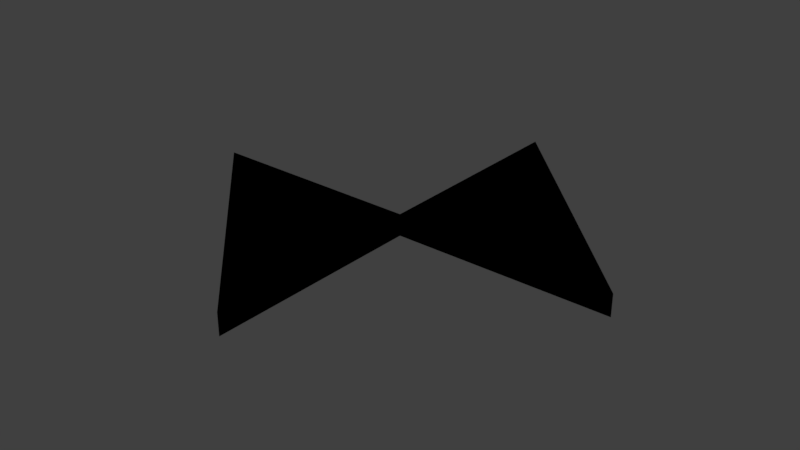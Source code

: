 # Source: Calibration.blend  (saved by Blender 2.78.0; exported with 4.5.12 LTS)
import bpy
from mathutils import Matrix  # noqa: F401  (used for matrix-valued properties, if any)

bpy.ops.wm.read_factory_settings(use_empty=True)
scene = bpy.context.scene
scene.name = 'Scene'

# ---- collections
col_collection_1 = bpy.data.collections.new('Collection 1'); scene.collection.children.link(col_collection_1)

# ---- images (referenced by path relative to the original .blend; pixels are not part of the script)
import os
ASSET_DIR = os.environ.get("B2B_ASSET_DIR", "")  # directory of the original .blend (textures are referenced by path, not embedded)
HERE = os.path.dirname(os.path.abspath(__file__))  # packed textures are extracted next to this script under _unpacked/

def load_image(name, relpath, width, height, colorspace="sRGB"):
    """Load a texture the original file referenced (path relative to the .blend, or extracted next to this script)."""
    p = next((c for c in (os.path.join(HERE, relpath), os.path.join(ASSET_DIR, relpath)) if relpath and os.path.exists(c)), "")
    if p:
        img = bpy.data.images.load(p, check_existing=True)
        img.name = name
    else:  # same state as the original file: an image datablock whose file is absent (Cycles renders it pink)
        img = bpy.data.images.new(name, width, height)
        img.source = "FILE"
        img.filepath = "//" + (relpath or name)
    img.colorspace_settings.name = colorspace
    return img
img_uvcallibration = load_image('uvCallibration', 'uvCallibration.bmp', 1024, 1024, 'sRGB')

# ---- materials (node trees are filled in below, after node groups)
mat_material_001 = bpy.data.materials.new('Material.001')
mat_material_001.alpha_threshold = 0.0
mat_material_001.roughness = 0.5

# ---- material node trees
mat_material_001.use_nodes = True; mat_material_001.node_tree.nodes.clear()
_N = mat_material_001.node_tree.nodes; _L = mat_material_001.node_tree.links
n0 = _N.new('NodeUndefined'); n0.name = 'Output'; n0.location = (300, 300)
n0.inputs[1].default_value = 1.0
n1 = _N.new('NodeUndefined'); n1.name = 'Material'; n1.location = (10, 300)
n1.inputs[0].default_value = (0.0, 0.0, 0.0, 1.0)
n1.inputs[1].default_value = (0.0, 0.0, 0.0, 1.0)
n1.inputs[2].default_value = 0.0
n1.inputs[3].default_value = (0.0, 0.0, 0.0)
n2 = _N.new('ShaderNodeTexImage'); n2.name = 'Image Texture'; n2.location = (-267, 282)
n2.width = 140
n2.image = img_uvcallibration
_L.new(n1.outputs[0], n0.inputs[0])

# ---- world
world_world = bpy.data.worlds.new('World'); scene.world = world_world
world_world.color = (0.05088, 0.05088, 0.05088)
world_world.use_sun_shadow = False
world_world.sun_shadow_jitter_overblur = 0.0
world_world.cycles.sampling_method = 'MANUAL'

# ---- meshes
me_callibration_model = bpy.data.meshes.new('Callibration model')
me_callibration_model.from_pydata([(0.0, -2.54, 0.0), (0.0, 0.0, 0.0), (0.0, -2.54, 2.54), (0.0, 0.0, 2.54), (-2.54, 0.0, 0.0), (-2.54, 0.0, 2.54), (0.0, 2.54, 0.0), (0.0, 2.54, 2.54), (2.54, 0.0, 0.0), (2.54, 0.0, 2.54)], [], [(0, 1, 2), (2, 1, 3), (4, 0, 5), (5, 0, 2), (1, 4, 3), (3, 4, 5), (3, 5, 2), (4, 1, 0), (6, 1, 7), (7, 1, 3), (8, 6, 9), (9, 6, 7), (1, 8, 3), (3, 8, 9), (3, 9, 7), (8, 1, 6)])
_uv = me_callibration_model.uv_layers.new(name='UVMap')
_uv.uv.foreach_set('vector', [0.3455, 0.3576, 0.3455, 0.1837, 0.6545, 0.3576, 0.6545, 0.3576, 0.3455, 0.1837, 0.6545, 0.1837, 0.01217, 0.7249, 0.01217, 0.377, 0.3212, 0.7249, 0.3212, 0.7249, 0.01217, 0.377, 0.3212, 0.377, 0.3455, 0.1837, 0.3455, 0.009686, 0.6545, 0.1837, 0.6545, 0.1837, 0.3455, 0.009686, 0.6545, 0.009686, 0.9878, 0.2751, 0.9878, 0.5211, 0.6788, 0.2751, 0.01217, 0.7443, 0.3212, 0.7443, 0.3212, 0.9903, 0.3212, 0.009686, 0.3212, 0.1837, 0.01217, 0.009686, 0.01217, 0.009686, 0.3212, 0.1837, 0.01217, 0.1837, 0.6545, 0.377, 0.6545, 0.7249, 0.3455, 0.377, 0.3455, 0.377, 0.6545, 0.7249, 0.3455, 0.7249, 0.3212, 0.1837, 0.3212, 0.3576, 0.01217, 0.1837, 0.01217, 0.1837, 0.3212, 0.3576, 0.01217, 0.3576, 0.9878, 0.7865, 0.6788, 0.7865, 0.9878, 0.5405, 0.9878, 0.009686, 0.9878, 0.2557, 0.6788, 0.2557])
_ca = me_callibration_model.color_attributes.new('Col', 'BYTE_COLOR', 'CORNER')
_ca.data.foreach_set('color', [1.0, 1.0, 1.0, 1.0, 1.0, 1.0, 1.0, 1.0, 1.0, 1.0, 1.0, 1.0, 1.0, 1.0, 1.0, 1.0, 1.0, 1.0, 1.0, 1.0, 1.0, 1.0, 1.0, 1.0, 1.0, 1.0, 1.0, 1.0, 1.0, 1.0, 1.0, 1.0, 1.0, 1.0, 1.0, 1.0, 1.0, 1.0, 1.0, 1.0, 1.0, 1.0, 1.0, 1.0, 1.0, 1.0, 1.0, 1.0, 1.0, 1.0, 1.0, 1.0, 1.0, 1.0, 1.0, 1.0, 1.0, 1.0, 1.0, 1.0, 1.0, 1.0, 1.0, 1.0, 1.0, 1.0, 1.0, 1.0, 1.0, 1.0, 1.0, 1.0, 1.0, 1.0, 1.0, 1.0, 1.0, 1.0, 1.0, 1.0, 1.0, 1.0, 1.0, 1.0, 1.0, 1.0, 1.0, 1.0, 1.0, 1.0, 1.0, 1.0, 1.0, 1.0, 1.0, 1.0, 1.0, 1.0, 1.0, 1.0, 1.0, 1.0, 1.0, 1.0, 1.0, 1.0, 1.0, 1.0, 1.0, 1.0, 1.0, 1.0, 1.0, 1.0, 1.0, 1.0, 1.0, 1.0, 1.0, 1.0, 1.0, 1.0, 1.0, 1.0, 1.0, 1.0, 1.0, 1.0, 1.0, 1.0, 1.0, 1.0, 1.0, 1.0, 1.0, 1.0, 1.0, 1.0, 1.0, 1.0, 1.0, 1.0, 1.0, 1.0, 1.0, 1.0, 1.0, 1.0, 1.0, 1.0, 1.0, 1.0, 1.0, 1.0, 1.0, 1.0, 1.0, 1.0, 1.0, 1.0, 1.0, 1.0, 1.0, 1.0, 1.0, 1.0, 1.0, 1.0, 1.0, 1.0, 1.0, 1.0, 1.0, 1.0, 1.0, 1.0, 1.0, 1.0, 1.0, 1.0, 1.0, 1.0, 1.0, 1.0, 1.0, 1.0, 1.0, 1.0, 1.0, 1.0, 1.0, 1.0])
me_callibration_model.materials.append(mat_material_001)
me_callibration_model.use_remesh_preserve_volume = False
me_callibration_model.use_remesh_preserve_attributes = False
me_callibration_model.use_mirror_vertex_groups = False
me_callibration_model.update()

# ---- objects
ob_callibration_model = bpy.data.objects.new('Callibration model', me_callibration_model)

# ---- transforms, parenting, visibility, modifiers, constraints
ob_callibration_model.location = (0.0, 0.0, 0.0)
ob_callibration_model.scale = (10.0, 10.0, 1.0)
ob_callibration_model.lineart.crease_threshold = 0.0

# ---- collection membership
col_collection_1.objects.link(ob_callibration_model)

# ---- scene / render settings (as saved in the file)
scene.frame_start = 1; scene.frame_end = 250; scene.frame_set(1)
scene.render.engine = 'CYCLES'
scene.render.resolution_percentage = 50
scene.render.dither_intensity = 0.0
scene.cycles.use_denoising = False
scene.cycles.samples = 128
scene.cycles.sampling_pattern = 'TABULATED_SOBOL'
scene.cycles.light_sampling_threshold = 0.0
scene.cycles.use_adaptive_sampling = False
scene.cycles.use_light_tree = False
scene.cycles.blur_glossy = 0.0
scene.cycles.sample_clamp_indirect = 0.0
scene.view_settings.view_transform = 'Standard'
bpy.context.view_layer.update()

# ---- added for rendering (the .blend has no active camera and no usable light): camera, sun
cam_auto = bpy.data.cameras.new('AutoCamera')
cam_auto.lens = 50.0
cam_auto.sensor_width = 36.0
cam_auto.clip_end = 1167.27
ob_auto_camera = bpy.data.objects.new('AutoCamera', cam_auto)
scene.collection.objects.link(ob_auto_camera)
ob_auto_camera.location = (66.5116, -79.8139, 54.4793)
ob_auto_camera.rotation_euler = (1.09748, -7.21219e-08, 0.694738)
scene.camera = ob_auto_camera
light_auto_sun = bpy.data.lights.new('AutoSun', 'SUN')
light_auto_sun.energy = 3.0
light_auto_sun.angle = 0.0523599
ob_auto_sun = bpy.data.objects.new('AutoSun', light_auto_sun)
scene.collection.objects.link(ob_auto_sun)
ob_auto_sun.rotation_euler = (0.872665, 0.174533, 0.523599)
bpy.context.view_layer.update()
